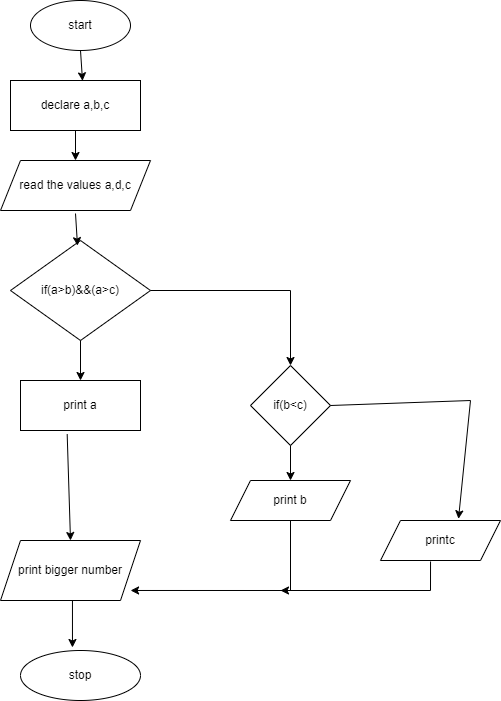

The diagram above was exported from draw.io. Its source (the exported page's mxGraphModel, read from the mxfile embedded in the PNG):
<mxGraphModel dx="794" dy="381" grid="1" gridSize="10" guides="1" tooltips="1" connect="1" arrows="1" fold="1" page="1" pageScale="1" pageWidth="850" pageHeight="1100" math="0" shadow="0">
  <root>
    <mxCell id="0" />
    <mxCell id="1" parent="0" />
    <mxCell id="ijZnXl-DLmkUrTB5Cjwr-1" value="start" style="ellipse;whiteSpace=wrap;html=1;" vertex="1" parent="1">
      <mxGeometry x="340" y="10" width="100" height="50" as="geometry" />
    </mxCell>
    <mxCell id="ijZnXl-DLmkUrTB5Cjwr-2" value="declare a,b,c" style="rounded=0;whiteSpace=wrap;html=1;" vertex="1" parent="1">
      <mxGeometry x="320" y="90" width="130" height="50" as="geometry" />
    </mxCell>
    <mxCell id="ijZnXl-DLmkUrTB5Cjwr-3" value="read the values a,d,c" style="shape=parallelogram;perimeter=parallelogramPerimeter;whiteSpace=wrap;html=1;fixedSize=1;" vertex="1" parent="1">
      <mxGeometry x="310" y="170" width="150" height="50" as="geometry" />
    </mxCell>
    <mxCell id="ijZnXl-DLmkUrTB5Cjwr-4" value="if(a&amp;gt;b)&amp;amp;&amp;amp;(a&amp;gt;c)" style="rhombus;whiteSpace=wrap;html=1;" vertex="1" parent="1">
      <mxGeometry x="320" y="250" width="140" height="100" as="geometry" />
    </mxCell>
    <mxCell id="ijZnXl-DLmkUrTB5Cjwr-5" value="print a" style="rounded=0;whiteSpace=wrap;html=1;" vertex="1" parent="1">
      <mxGeometry x="330" y="390" width="120" height="50" as="geometry" />
    </mxCell>
    <mxCell id="ijZnXl-DLmkUrTB5Cjwr-6" value="if(b&amp;lt;c)" style="rhombus;whiteSpace=wrap;html=1;" vertex="1" parent="1">
      <mxGeometry x="560" y="375" width="80" height="80" as="geometry" />
    </mxCell>
    <mxCell id="ijZnXl-DLmkUrTB5Cjwr-8" value="print b" style="shape=parallelogram;perimeter=parallelogramPerimeter;whiteSpace=wrap;html=1;fixedSize=1;" vertex="1" parent="1">
      <mxGeometry x="540" y="490" width="120" height="40" as="geometry" />
    </mxCell>
    <mxCell id="ijZnXl-DLmkUrTB5Cjwr-9" value="print bigger number" style="shape=parallelogram;perimeter=parallelogramPerimeter;whiteSpace=wrap;html=1;fixedSize=1;" vertex="1" parent="1">
      <mxGeometry x="310" y="550" width="140" height="60" as="geometry" />
    </mxCell>
    <mxCell id="ijZnXl-DLmkUrTB5Cjwr-10" value="printc" style="shape=parallelogram;perimeter=parallelogramPerimeter;whiteSpace=wrap;html=1;fixedSize=1;" vertex="1" parent="1">
      <mxGeometry x="690" y="530" width="120" height="40" as="geometry" />
    </mxCell>
    <mxCell id="ijZnXl-DLmkUrTB5Cjwr-11" value="stop" style="ellipse;whiteSpace=wrap;html=1;" vertex="1" parent="1">
      <mxGeometry x="330" y="660" width="120" height="50" as="geometry" />
    </mxCell>
    <mxCell id="ijZnXl-DLmkUrTB5Cjwr-12" value="" style="endArrow=classic;html=1;rounded=0;exitX=0.5;exitY=1;exitDx=0;exitDy=0;entryX=0.554;entryY=0.007;entryDx=0;entryDy=0;entryPerimeter=0;" edge="1" parent="1" source="ijZnXl-DLmkUrTB5Cjwr-1" target="ijZnXl-DLmkUrTB5Cjwr-2">
      <mxGeometry width="50" height="50" relative="1" as="geometry">
        <mxPoint x="380" y="200" as="sourcePoint" />
        <mxPoint x="430" y="150" as="targetPoint" />
      </mxGeometry>
    </mxCell>
    <mxCell id="ijZnXl-DLmkUrTB5Cjwr-13" value="" style="endArrow=classic;html=1;rounded=0;exitX=0.5;exitY=1;exitDx=0;exitDy=0;entryX=0.5;entryY=0;entryDx=0;entryDy=0;" edge="1" parent="1" source="ijZnXl-DLmkUrTB5Cjwr-2" target="ijZnXl-DLmkUrTB5Cjwr-3">
      <mxGeometry width="50" height="50" relative="1" as="geometry">
        <mxPoint x="350" y="190" as="sourcePoint" />
        <mxPoint x="400" y="140" as="targetPoint" />
      </mxGeometry>
    </mxCell>
    <mxCell id="ijZnXl-DLmkUrTB5Cjwr-14" value="" style="endArrow=classic;html=1;rounded=0;exitX=0.5;exitY=1;exitDx=0;exitDy=0;" edge="1" parent="1">
      <mxGeometry width="50" height="50" relative="1" as="geometry">
        <mxPoint x="385" y="223" as="sourcePoint" />
        <mxPoint x="387.0085470085471" y="255.1367521367522" as="targetPoint" />
      </mxGeometry>
    </mxCell>
    <mxCell id="ijZnXl-DLmkUrTB5Cjwr-15" value="" style="endArrow=classic;html=1;rounded=0;exitX=1;exitY=0.5;exitDx=0;exitDy=0;entryX=0.5;entryY=0;entryDx=0;entryDy=0;" edge="1" parent="1" source="ijZnXl-DLmkUrTB5Cjwr-4" target="ijZnXl-DLmkUrTB5Cjwr-6">
      <mxGeometry width="50" height="50" relative="1" as="geometry">
        <mxPoint x="380" y="320" as="sourcePoint" />
        <mxPoint x="430" y="270" as="targetPoint" />
        <Array as="points">
          <mxPoint x="600" y="300" />
        </Array>
      </mxGeometry>
    </mxCell>
    <mxCell id="ijZnXl-DLmkUrTB5Cjwr-16" value="" style="endArrow=classic;html=1;rounded=0;exitX=0.5;exitY=1;exitDx=0;exitDy=0;entryX=0.5;entryY=0;entryDx=0;entryDy=0;" edge="1" parent="1" source="ijZnXl-DLmkUrTB5Cjwr-4" target="ijZnXl-DLmkUrTB5Cjwr-5">
      <mxGeometry width="50" height="50" relative="1" as="geometry">
        <mxPoint x="380" y="320" as="sourcePoint" />
        <mxPoint x="430" y="270" as="targetPoint" />
      </mxGeometry>
    </mxCell>
    <mxCell id="ijZnXl-DLmkUrTB5Cjwr-17" value="" style="endArrow=classic;html=1;rounded=0;exitX=0.389;exitY=1.073;exitDx=0;exitDy=0;exitPerimeter=0;entryX=0.5;entryY=0;entryDx=0;entryDy=0;" edge="1" parent="1" source="ijZnXl-DLmkUrTB5Cjwr-5" target="ijZnXl-DLmkUrTB5Cjwr-9">
      <mxGeometry width="50" height="50" relative="1" as="geometry">
        <mxPoint x="380" y="520" as="sourcePoint" />
        <mxPoint x="430" y="470" as="targetPoint" />
      </mxGeometry>
    </mxCell>
    <mxCell id="ijZnXl-DLmkUrTB5Cjwr-18" value="" style="endArrow=classic;html=1;rounded=0;exitX=0.5;exitY=1;exitDx=0;exitDy=0;entryX=0.5;entryY=0;entryDx=0;entryDy=0;" edge="1" parent="1" source="ijZnXl-DLmkUrTB5Cjwr-6" target="ijZnXl-DLmkUrTB5Cjwr-8">
      <mxGeometry width="50" height="50" relative="1" as="geometry">
        <mxPoint x="380" y="520" as="sourcePoint" />
        <mxPoint x="430" y="470" as="targetPoint" />
      </mxGeometry>
    </mxCell>
    <mxCell id="ijZnXl-DLmkUrTB5Cjwr-19" value="" style="endArrow=classic;html=1;rounded=0;exitX=0.5;exitY=1;exitDx=0;exitDy=0;entryX=0.929;entryY=0.833;entryDx=0;entryDy=0;entryPerimeter=0;" edge="1" parent="1" source="ijZnXl-DLmkUrTB5Cjwr-8" target="ijZnXl-DLmkUrTB5Cjwr-9">
      <mxGeometry width="50" height="50" relative="1" as="geometry">
        <mxPoint x="570" y="540" as="sourcePoint" />
        <mxPoint x="430" y="470" as="targetPoint" />
        <Array as="points">
          <mxPoint x="600" y="600" />
        </Array>
      </mxGeometry>
    </mxCell>
    <mxCell id="ijZnXl-DLmkUrTB5Cjwr-20" value="" style="endArrow=classic;html=1;rounded=0;exitX=1;exitY=0.5;exitDx=0;exitDy=0;entryX=0.65;entryY=-0.042;entryDx=0;entryDy=0;entryPerimeter=0;" edge="1" parent="1" source="ijZnXl-DLmkUrTB5Cjwr-6" target="ijZnXl-DLmkUrTB5Cjwr-10">
      <mxGeometry width="50" height="50" relative="1" as="geometry">
        <mxPoint x="380" y="520" as="sourcePoint" />
        <mxPoint x="430" y="470" as="targetPoint" />
        <Array as="points">
          <mxPoint x="780" y="410" />
        </Array>
      </mxGeometry>
    </mxCell>
    <mxCell id="ijZnXl-DLmkUrTB5Cjwr-21" value="" style="endArrow=classic;html=1;rounded=0;exitX=0.417;exitY=1.025;exitDx=0;exitDy=0;exitPerimeter=0;" edge="1" parent="1" source="ijZnXl-DLmkUrTB5Cjwr-10">
      <mxGeometry width="50" height="50" relative="1" as="geometry">
        <mxPoint x="380" y="520" as="sourcePoint" />
        <mxPoint x="590" y="600" as="targetPoint" />
        <Array as="points">
          <mxPoint x="740" y="600" />
        </Array>
      </mxGeometry>
    </mxCell>
    <mxCell id="ijZnXl-DLmkUrTB5Cjwr-23" value="" style="endArrow=classic;html=1;rounded=0;entryX=0.433;entryY=-0.06;entryDx=0;entryDy=0;entryPerimeter=0;exitX=0.514;exitY=1;exitDx=0;exitDy=0;exitPerimeter=0;" edge="1" parent="1" source="ijZnXl-DLmkUrTB5Cjwr-9" target="ijZnXl-DLmkUrTB5Cjwr-11">
      <mxGeometry width="50" height="50" relative="1" as="geometry">
        <mxPoint x="380" y="620" as="sourcePoint" />
        <mxPoint x="430" y="470" as="targetPoint" />
      </mxGeometry>
    </mxCell>
  </root>
</mxGraphModel>